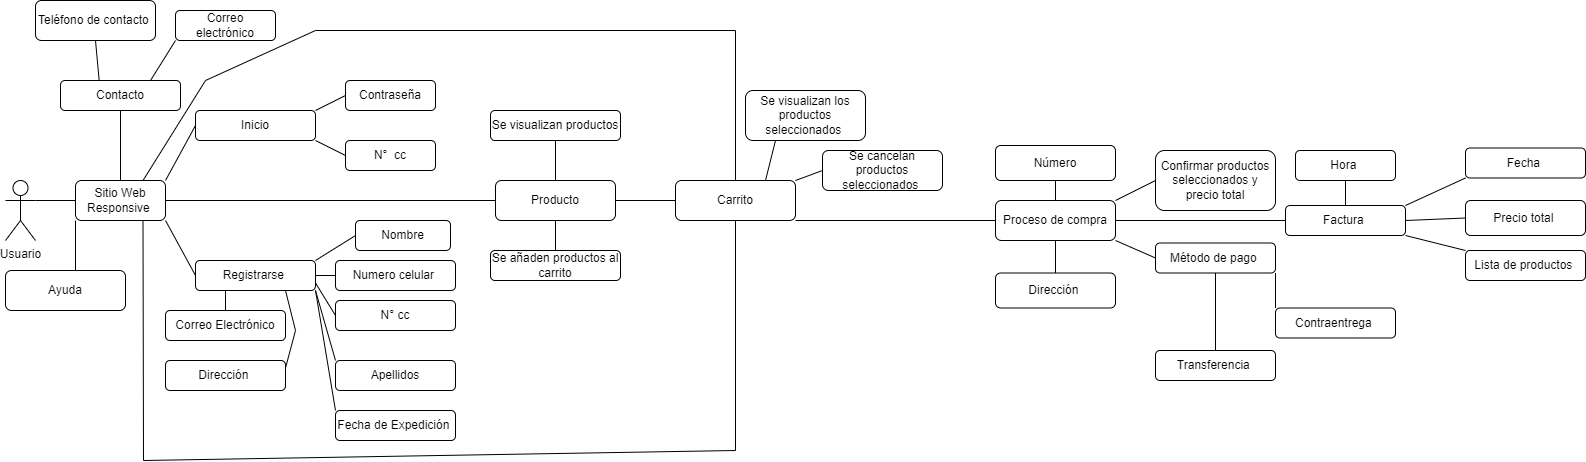

The diagram above was exported from draw.io. Its source (the exported page's mxGraphModel, read from the mxfile embedded in the PNG):
<mxGraphModel dx="1278" dy="641" grid="1" gridSize="10" guides="1" tooltips="1" connect="1" arrows="1" fold="1" page="1" pageScale="1" pageWidth="827" pageHeight="1169" math="0" shadow="0">
  <root>
    <mxCell id="0" />
    <mxCell id="1" parent="0" />
    <mxCell id="3Na0REmijJl1IvgKJbDY-1" value="Usuario" style="shape=umlActor;verticalLabelPosition=bottom;verticalAlign=top;html=1;outlineConnect=0;" parent="1" vertex="1">
      <mxGeometry x="10" y="190" width="30" height="60" as="geometry" />
    </mxCell>
    <mxCell id="3Na0REmijJl1IvgKJbDY-5" value="" style="endArrow=none;html=1;rounded=0;exitX=1;exitY=0.3333333333333333;exitDx=0;exitDy=0;exitPerimeter=0;entryX=0;entryY=0.5;entryDx=0;entryDy=0;" parent="1" source="3Na0REmijJl1IvgKJbDY-1" target="3Na0REmijJl1IvgKJbDY-6" edge="1">
      <mxGeometry width="50" height="50" relative="1" as="geometry">
        <mxPoint x="110" y="230" as="sourcePoint" />
        <mxPoint x="80" y="210" as="targetPoint" />
      </mxGeometry>
    </mxCell>
    <mxCell id="3Na0REmijJl1IvgKJbDY-6" value="Sitio Web Responsive&amp;nbsp;" style="rounded=1;whiteSpace=wrap;html=1;" parent="1" vertex="1">
      <mxGeometry x="80" y="190" width="90" height="40" as="geometry" />
    </mxCell>
    <mxCell id="3Na0REmijJl1IvgKJbDY-7" value="Inicio" style="rounded=1;whiteSpace=wrap;html=1;" parent="1" vertex="1">
      <mxGeometry x="200" y="120" width="120" height="30" as="geometry" />
    </mxCell>
    <mxCell id="3Na0REmijJl1IvgKJbDY-8" value="Registrarse&amp;nbsp;" style="rounded=1;whiteSpace=wrap;html=1;" parent="1" vertex="1">
      <mxGeometry x="200" y="270" width="120" height="30" as="geometry" />
    </mxCell>
    <mxCell id="3Na0REmijJl1IvgKJbDY-9" value="" style="endArrow=none;html=1;rounded=0;exitX=1;exitY=1;exitDx=0;exitDy=0;entryX=0;entryY=0.5;entryDx=0;entryDy=0;" parent="1" source="3Na0REmijJl1IvgKJbDY-6" target="3Na0REmijJl1IvgKJbDY-8" edge="1">
      <mxGeometry width="50" height="50" relative="1" as="geometry">
        <mxPoint x="390" y="270" as="sourcePoint" />
        <mxPoint x="440" y="220" as="targetPoint" />
      </mxGeometry>
    </mxCell>
    <mxCell id="3Na0REmijJl1IvgKJbDY-10" value="" style="endArrow=none;html=1;rounded=0;exitX=1;exitY=0;exitDx=0;exitDy=0;entryX=0;entryY=0.5;entryDx=0;entryDy=0;" parent="1" source="3Na0REmijJl1IvgKJbDY-6" target="3Na0REmijJl1IvgKJbDY-7" edge="1">
      <mxGeometry width="50" height="50" relative="1" as="geometry">
        <mxPoint x="160" y="170" as="sourcePoint" />
        <mxPoint x="210" y="120" as="targetPoint" />
      </mxGeometry>
    </mxCell>
    <mxCell id="3Na0REmijJl1IvgKJbDY-11" value="" style="endArrow=none;html=1;rounded=0;exitX=1;exitY=0;exitDx=0;exitDy=0;entryX=0;entryY=0.5;entryDx=0;entryDy=0;" parent="1" source="3Na0REmijJl1IvgKJbDY-7" target="3Na0REmijJl1IvgKJbDY-12" edge="1">
      <mxGeometry width="50" height="50" relative="1" as="geometry">
        <mxPoint x="340" y="150" as="sourcePoint" />
        <mxPoint x="360" y="120" as="targetPoint" />
      </mxGeometry>
    </mxCell>
    <mxCell id="3Na0REmijJl1IvgKJbDY-12" value="Contraseña" style="rounded=1;whiteSpace=wrap;html=1;" parent="1" vertex="1">
      <mxGeometry x="350" y="90" width="90" height="30" as="geometry" />
    </mxCell>
    <mxCell id="3Na0REmijJl1IvgKJbDY-13" value="N°&amp;nbsp; cc" style="rounded=1;whiteSpace=wrap;html=1;" parent="1" vertex="1">
      <mxGeometry x="350" y="150" width="90" height="30" as="geometry" />
    </mxCell>
    <mxCell id="3Na0REmijJl1IvgKJbDY-14" value="" style="endArrow=none;html=1;rounded=0;exitX=1;exitY=1;exitDx=0;exitDy=0;entryX=0;entryY=0.5;entryDx=0;entryDy=0;" parent="1" source="3Na0REmijJl1IvgKJbDY-7" target="3Na0REmijJl1IvgKJbDY-13" edge="1">
      <mxGeometry width="50" height="50" relative="1" as="geometry">
        <mxPoint x="390" y="270" as="sourcePoint" />
        <mxPoint x="440" y="220" as="targetPoint" />
      </mxGeometry>
    </mxCell>
    <mxCell id="3Na0REmijJl1IvgKJbDY-15" value="Nombre" style="rounded=1;whiteSpace=wrap;html=1;" parent="1" vertex="1">
      <mxGeometry x="360" y="230" width="95" height="30" as="geometry" />
    </mxCell>
    <mxCell id="3Na0REmijJl1IvgKJbDY-16" value="Apellidos" style="rounded=1;whiteSpace=wrap;html=1;" parent="1" vertex="1">
      <mxGeometry x="340" y="370" width="120" height="30" as="geometry" />
    </mxCell>
    <mxCell id="3Na0REmijJl1IvgKJbDY-17" value="N° cc" style="rounded=1;whiteSpace=wrap;html=1;" parent="1" vertex="1">
      <mxGeometry x="340" y="310" width="120" height="30" as="geometry" />
    </mxCell>
    <mxCell id="3Na0REmijJl1IvgKJbDY-18" value="Correo Electrónico" style="rounded=1;whiteSpace=wrap;html=1;" parent="1" vertex="1">
      <mxGeometry x="170" y="320" width="120" height="30" as="geometry" />
    </mxCell>
    <mxCell id="3Na0REmijJl1IvgKJbDY-19" value="" style="endArrow=none;html=1;rounded=0;entryX=0;entryY=0.5;entryDx=0;entryDy=0;exitX=1;exitY=0.5;exitDx=0;exitDy=0;" parent="1" source="3Na0REmijJl1IvgKJbDY-8" target="zuSCDuIa5Cq2c8znxF5V-3" edge="1">
      <mxGeometry width="50" height="50" relative="1" as="geometry">
        <mxPoint x="260" y="360" as="sourcePoint" />
        <mxPoint x="310" y="310" as="targetPoint" />
      </mxGeometry>
    </mxCell>
    <mxCell id="3Na0REmijJl1IvgKJbDY-20" value="" style="endArrow=none;html=1;rounded=0;entryX=0.25;entryY=1;entryDx=0;entryDy=0;exitX=0.5;exitY=0;exitDx=0;exitDy=0;" parent="1" source="3Na0REmijJl1IvgKJbDY-18" target="3Na0REmijJl1IvgKJbDY-8" edge="1">
      <mxGeometry width="50" height="50" relative="1" as="geometry">
        <mxPoint x="80" y="380" as="sourcePoint" />
        <mxPoint x="130" y="330" as="targetPoint" />
      </mxGeometry>
    </mxCell>
    <mxCell id="3Na0REmijJl1IvgKJbDY-21" value="" style="endArrow=none;html=1;rounded=0;entryX=0.75;entryY=1;entryDx=0;entryDy=0;exitX=1;exitY=0.25;exitDx=0;exitDy=0;" parent="1" source="zuSCDuIa5Cq2c8znxF5V-2" target="3Na0REmijJl1IvgKJbDY-8" edge="1">
      <mxGeometry width="50" height="50" relative="1" as="geometry">
        <mxPoint x="320" y="510" as="sourcePoint" />
        <mxPoint x="370" y="460" as="targetPoint" />
        <Array as="points">
          <mxPoint x="300" y="340" />
        </Array>
      </mxGeometry>
    </mxCell>
    <mxCell id="3Na0REmijJl1IvgKJbDY-22" value="" style="endArrow=none;html=1;rounded=0;entryX=1;entryY=0;entryDx=0;entryDy=0;exitX=0;exitY=0.5;exitDx=0;exitDy=0;" parent="1" source="3Na0REmijJl1IvgKJbDY-15" target="3Na0REmijJl1IvgKJbDY-8" edge="1">
      <mxGeometry width="50" height="50" relative="1" as="geometry">
        <mxPoint x="390" y="270" as="sourcePoint" />
        <mxPoint x="440" y="220" as="targetPoint" />
      </mxGeometry>
    </mxCell>
    <mxCell id="zuSCDuIa5Cq2c8znxF5V-1" value="Fecha de Expedición&amp;nbsp;" style="rounded=1;whiteSpace=wrap;html=1;" parent="1" vertex="1">
      <mxGeometry x="340" y="420" width="120" height="30" as="geometry" />
    </mxCell>
    <mxCell id="zuSCDuIa5Cq2c8znxF5V-2" value="Dirección&amp;nbsp;" style="rounded=1;whiteSpace=wrap;html=1;" parent="1" vertex="1">
      <mxGeometry x="170" y="370" width="120" height="30" as="geometry" />
    </mxCell>
    <mxCell id="zuSCDuIa5Cq2c8znxF5V-3" value="Numero celular&amp;nbsp;" style="rounded=1;whiteSpace=wrap;html=1;" parent="1" vertex="1">
      <mxGeometry x="340" y="270" width="120" height="30" as="geometry" />
    </mxCell>
    <mxCell id="zuSCDuIa5Cq2c8znxF5V-4" value="" style="endArrow=none;html=1;rounded=0;entryX=0;entryY=0.5;entryDx=0;entryDy=0;exitX=1;exitY=0.75;exitDx=0;exitDy=0;" parent="1" source="3Na0REmijJl1IvgKJbDY-8" target="3Na0REmijJl1IvgKJbDY-17" edge="1">
      <mxGeometry width="50" height="50" relative="1" as="geometry">
        <mxPoint x="40" y="540" as="sourcePoint" />
        <mxPoint x="90" y="490" as="targetPoint" />
      </mxGeometry>
    </mxCell>
    <mxCell id="zuSCDuIa5Cq2c8znxF5V-5" value="" style="endArrow=none;html=1;rounded=0;entryX=1;entryY=1;entryDx=0;entryDy=0;exitX=0;exitY=0;exitDx=0;exitDy=0;" parent="1" source="3Na0REmijJl1IvgKJbDY-16" target="3Na0REmijJl1IvgKJbDY-8" edge="1">
      <mxGeometry width="50" height="50" relative="1" as="geometry">
        <mxPoint x="300" y="540" as="sourcePoint" />
        <mxPoint x="350" y="490" as="targetPoint" />
      </mxGeometry>
    </mxCell>
    <mxCell id="zuSCDuIa5Cq2c8znxF5V-6" value="" style="endArrow=none;html=1;rounded=0;entryX=1;entryY=1;entryDx=0;entryDy=0;exitX=0;exitY=0;exitDx=0;exitDy=0;" parent="1" source="zuSCDuIa5Cq2c8znxF5V-1" target="3Na0REmijJl1IvgKJbDY-8" edge="1">
      <mxGeometry width="50" height="50" relative="1" as="geometry">
        <mxPoint x="180" y="510" as="sourcePoint" />
        <mxPoint x="230" y="460" as="targetPoint" />
      </mxGeometry>
    </mxCell>
    <mxCell id="zuSCDuIa5Cq2c8znxF5V-7" value="" style="endArrow=none;html=1;rounded=0;exitX=0.75;exitY=0;exitDx=0;exitDy=0;entryX=0.5;entryY=0;entryDx=0;entryDy=0;" parent="1" source="3Na0REmijJl1IvgKJbDY-6" target="zuSCDuIa5Cq2c8znxF5V-16" edge="1">
      <mxGeometry width="50" height="50" relative="1" as="geometry">
        <mxPoint x="250" y="120" as="sourcePoint" />
        <mxPoint x="740" y="180" as="targetPoint" />
        <Array as="points">
          <mxPoint x="210" y="90" />
          <mxPoint x="320" y="40" />
          <mxPoint x="740" y="40" />
        </Array>
      </mxGeometry>
    </mxCell>
    <mxCell id="zuSCDuIa5Cq2c8znxF5V-12" value="Producto" style="rounded=1;whiteSpace=wrap;html=1;" parent="1" vertex="1">
      <mxGeometry x="500" y="190" width="120" height="40" as="geometry" />
    </mxCell>
    <mxCell id="zuSCDuIa5Cq2c8znxF5V-14" value="" style="endArrow=none;html=1;rounded=0;exitX=1;exitY=0.5;exitDx=0;exitDy=0;entryX=0;entryY=0.5;entryDx=0;entryDy=0;" parent="1" source="3Na0REmijJl1IvgKJbDY-6" target="zuSCDuIa5Cq2c8znxF5V-12" edge="1">
      <mxGeometry width="50" height="50" relative="1" as="geometry">
        <mxPoint x="390" y="360" as="sourcePoint" />
        <mxPoint x="440" y="310" as="targetPoint" />
      </mxGeometry>
    </mxCell>
    <mxCell id="zuSCDuIa5Cq2c8znxF5V-15" value="" style="endArrow=none;html=1;rounded=0;exitX=1;exitY=0.5;exitDx=0;exitDy=0;" parent="1" source="zuSCDuIa5Cq2c8znxF5V-12" edge="1">
      <mxGeometry width="50" height="50" relative="1" as="geometry">
        <mxPoint x="640" y="240" as="sourcePoint" />
        <mxPoint x="680" y="210" as="targetPoint" />
      </mxGeometry>
    </mxCell>
    <mxCell id="zuSCDuIa5Cq2c8znxF5V-16" value="Carrito" style="rounded=1;whiteSpace=wrap;html=1;" parent="1" vertex="1">
      <mxGeometry x="680" y="190" width="120" height="40" as="geometry" />
    </mxCell>
    <mxCell id="zuSCDuIa5Cq2c8znxF5V-17" value="" style="endArrow=none;html=1;rounded=0;entryX=0.75;entryY=1;entryDx=0;entryDy=0;exitX=0.5;exitY=1;exitDx=0;exitDy=0;" parent="1" source="zuSCDuIa5Cq2c8znxF5V-16" target="3Na0REmijJl1IvgKJbDY-6" edge="1">
      <mxGeometry width="50" height="50" relative="1" as="geometry">
        <mxPoint x="770" y="460" as="sourcePoint" />
        <mxPoint x="110" y="390" as="targetPoint" />
        <Array as="points">
          <mxPoint x="740" y="460" />
          <mxPoint x="148" y="470" />
        </Array>
      </mxGeometry>
    </mxCell>
    <mxCell id="zuSCDuIa5Cq2c8znxF5V-18" value="" style="endArrow=none;html=1;rounded=0;entryX=0;entryY=1;entryDx=0;entryDy=0;" parent="1" target="3Na0REmijJl1IvgKJbDY-6" edge="1">
      <mxGeometry width="50" height="50" relative="1" as="geometry">
        <mxPoint x="80" y="300" as="sourcePoint" />
        <mxPoint x="110" y="350" as="targetPoint" />
      </mxGeometry>
    </mxCell>
    <mxCell id="zuSCDuIa5Cq2c8znxF5V-19" value="Ayuda" style="rounded=1;whiteSpace=wrap;html=1;" parent="1" vertex="1">
      <mxGeometry x="10" y="280" width="120" height="40" as="geometry" />
    </mxCell>
    <mxCell id="zuSCDuIa5Cq2c8znxF5V-20" value="Contacto" style="rounded=1;whiteSpace=wrap;html=1;" parent="1" vertex="1">
      <mxGeometry x="65" y="90" width="120" height="30" as="geometry" />
    </mxCell>
    <mxCell id="zuSCDuIa5Cq2c8znxF5V-21" value="" style="endArrow=none;html=1;rounded=0;entryX=0.5;entryY=1;entryDx=0;entryDy=0;exitX=0.5;exitY=0;exitDx=0;exitDy=0;" parent="1" source="3Na0REmijJl1IvgKJbDY-6" target="zuSCDuIa5Cq2c8znxF5V-20" edge="1">
      <mxGeometry width="50" height="50" relative="1" as="geometry">
        <mxPoint x="460" y="360" as="sourcePoint" />
        <mxPoint x="510" y="310" as="targetPoint" />
      </mxGeometry>
    </mxCell>
    <mxCell id="zuSCDuIa5Cq2c8znxF5V-22" value="Teléfono de contacto&amp;nbsp;" style="rounded=1;whiteSpace=wrap;html=1;" parent="1" vertex="1">
      <mxGeometry x="40" y="10" width="120" height="40" as="geometry" />
    </mxCell>
    <mxCell id="zuSCDuIa5Cq2c8znxF5V-23" value="Correo electrónico" style="rounded=1;whiteSpace=wrap;html=1;" parent="1" vertex="1">
      <mxGeometry x="180" y="20" width="100" height="30" as="geometry" />
    </mxCell>
    <mxCell id="zuSCDuIa5Cq2c8znxF5V-24" value="" style="endArrow=none;html=1;rounded=0;entryX=0.5;entryY=1;entryDx=0;entryDy=0;exitX=0.322;exitY=-0.013;exitDx=0;exitDy=0;exitPerimeter=0;" parent="1" target="zuSCDuIa5Cq2c8znxF5V-22" edge="1" source="zuSCDuIa5Cq2c8znxF5V-20">
      <mxGeometry width="50" height="50" relative="1" as="geometry">
        <mxPoint x="100" y="80" as="sourcePoint" />
        <mxPoint x="510" y="100" as="targetPoint" />
      </mxGeometry>
    </mxCell>
    <mxCell id="zuSCDuIa5Cq2c8znxF5V-25" value="" style="endArrow=none;html=1;rounded=0;entryX=0;entryY=1;entryDx=0;entryDy=0;exitX=0.75;exitY=0;exitDx=0;exitDy=0;" parent="1" source="zuSCDuIa5Cq2c8znxF5V-20" target="zuSCDuIa5Cq2c8znxF5V-23" edge="1">
      <mxGeometry width="50" height="50" relative="1" as="geometry">
        <mxPoint x="460" y="150" as="sourcePoint" />
        <mxPoint x="510" y="100" as="targetPoint" />
      </mxGeometry>
    </mxCell>
    <mxCell id="zuSCDuIa5Cq2c8znxF5V-26" value="Se visualizan productos" style="rounded=1;whiteSpace=wrap;html=1;" parent="1" vertex="1">
      <mxGeometry x="495" y="120" width="130" height="30" as="geometry" />
    </mxCell>
    <mxCell id="zuSCDuIa5Cq2c8znxF5V-27" value="Se añaden productos al carrito" style="rounded=1;whiteSpace=wrap;html=1;" parent="1" vertex="1">
      <mxGeometry x="495" y="260" width="130" height="30" as="geometry" />
    </mxCell>
    <mxCell id="zuSCDuIa5Cq2c8znxF5V-28" value="" style="endArrow=none;html=1;rounded=0;entryX=0.5;entryY=0;entryDx=0;entryDy=0;exitX=0.5;exitY=1;exitDx=0;exitDy=0;" parent="1" source="zuSCDuIa5Cq2c8znxF5V-12" target="zuSCDuIa5Cq2c8znxF5V-27" edge="1">
      <mxGeometry width="50" height="50" relative="1" as="geometry">
        <mxPoint x="460" y="250" as="sourcePoint" />
        <mxPoint x="510" y="200" as="targetPoint" />
      </mxGeometry>
    </mxCell>
    <mxCell id="zuSCDuIa5Cq2c8znxF5V-29" value="" style="endArrow=none;html=1;rounded=0;entryX=0.25;entryY=1;entryDx=0;entryDy=0;exitX=0.75;exitY=0;exitDx=0;exitDy=0;" parent="1" source="zuSCDuIa5Cq2c8znxF5V-16" target="zuSCDuIa5Cq2c8znxF5V-31" edge="1">
      <mxGeometry width="50" height="50" relative="1" as="geometry">
        <mxPoint x="850" y="280" as="sourcePoint" />
        <mxPoint x="900" y="230" as="targetPoint" />
      </mxGeometry>
    </mxCell>
    <mxCell id="zuSCDuIa5Cq2c8znxF5V-30" value="" style="endArrow=none;html=1;rounded=0;entryX=0.5;entryY=1;entryDx=0;entryDy=0;exitX=0.5;exitY=0;exitDx=0;exitDy=0;" parent="1" source="zuSCDuIa5Cq2c8znxF5V-12" target="zuSCDuIa5Cq2c8znxF5V-26" edge="1">
      <mxGeometry width="50" height="50" relative="1" as="geometry">
        <mxPoint x="550" y="230" as="sourcePoint" />
        <mxPoint x="600" y="180" as="targetPoint" />
      </mxGeometry>
    </mxCell>
    <mxCell id="zuSCDuIa5Cq2c8znxF5V-31" value="Se visualizan los productos seleccionados&amp;nbsp;" style="rounded=1;whiteSpace=wrap;html=1;" parent="1" vertex="1">
      <mxGeometry x="750" y="100" width="120" height="50" as="geometry" />
    </mxCell>
    <mxCell id="zuSCDuIa5Cq2c8znxF5V-32" value="Se cancelan productos seleccionados&amp;nbsp;" style="rounded=1;whiteSpace=wrap;html=1;" parent="1" vertex="1">
      <mxGeometry x="827" y="160" width="120" height="40" as="geometry" />
    </mxCell>
    <mxCell id="zuSCDuIa5Cq2c8znxF5V-34" value="" style="endArrow=none;html=1;rounded=0;entryX=0;entryY=0.5;entryDx=0;entryDy=0;exitX=1;exitY=0;exitDx=0;exitDy=0;" parent="1" source="zuSCDuIa5Cq2c8znxF5V-16" target="zuSCDuIa5Cq2c8znxF5V-32" edge="1">
      <mxGeometry width="50" height="50" relative="1" as="geometry">
        <mxPoint x="790" y="300" as="sourcePoint" />
        <mxPoint x="840" y="250" as="targetPoint" />
      </mxGeometry>
    </mxCell>
    <mxCell id="zuSCDuIa5Cq2c8znxF5V-35" value="Proceso de compra" style="rounded=1;whiteSpace=wrap;html=1;" parent="1" vertex="1">
      <mxGeometry x="1000" y="210" width="120" height="40" as="geometry" />
    </mxCell>
    <mxCell id="zuSCDuIa5Cq2c8znxF5V-36" value="" style="endArrow=none;html=1;rounded=0;entryX=1;entryY=1;entryDx=0;entryDy=0;exitX=0;exitY=0.5;exitDx=0;exitDy=0;" parent="1" source="zuSCDuIa5Cq2c8znxF5V-35" target="zuSCDuIa5Cq2c8znxF5V-16" edge="1">
      <mxGeometry width="50" height="50" relative="1" as="geometry">
        <mxPoint x="850" y="420" as="sourcePoint" />
        <mxPoint x="780" y="250" as="targetPoint" />
      </mxGeometry>
    </mxCell>
    <mxCell id="zuSCDuIa5Cq2c8znxF5V-37" value="" style="endArrow=none;html=1;rounded=0;entryX=0.5;entryY=1;entryDx=0;entryDy=0;exitX=0.5;exitY=0;exitDx=0;exitDy=0;" parent="1" source="zuSCDuIa5Cq2c8znxF5V-38" target="zuSCDuIa5Cq2c8znxF5V-35" edge="1">
      <mxGeometry width="50" height="50" relative="1" as="geometry">
        <mxPoint x="1060" y="280" as="sourcePoint" />
        <mxPoint x="1060" y="390" as="targetPoint" />
      </mxGeometry>
    </mxCell>
    <mxCell id="zuSCDuIa5Cq2c8znxF5V-38" value="Dirección&amp;nbsp;" style="rounded=1;whiteSpace=wrap;html=1;" parent="1" vertex="1">
      <mxGeometry x="1000" y="282.5" width="120" height="35" as="geometry" />
    </mxCell>
    <mxCell id="zuSCDuIa5Cq2c8znxF5V-40" value="Número" style="rounded=1;whiteSpace=wrap;html=1;" parent="1" vertex="1">
      <mxGeometry x="1000" y="155" width="120" height="35" as="geometry" />
    </mxCell>
    <mxCell id="zuSCDuIa5Cq2c8znxF5V-41" value="" style="endArrow=none;html=1;rounded=0;entryX=0.5;entryY=1;entryDx=0;entryDy=0;exitX=0.5;exitY=0;exitDx=0;exitDy=0;" parent="1" source="zuSCDuIa5Cq2c8znxF5V-35" target="zuSCDuIa5Cq2c8znxF5V-40" edge="1">
      <mxGeometry width="50" height="50" relative="1" as="geometry">
        <mxPoint x="1060" y="380" as="sourcePoint" />
        <mxPoint x="1110" y="330" as="targetPoint" />
      </mxGeometry>
    </mxCell>
    <mxCell id="zuSCDuIa5Cq2c8znxF5V-42" value="Confirmar productos seleccionados y precio total" style="rounded=1;whiteSpace=wrap;html=1;" parent="1" vertex="1">
      <mxGeometry x="1160" y="160" width="120" height="60" as="geometry" />
    </mxCell>
    <mxCell id="zuSCDuIa5Cq2c8znxF5V-43" value="Método de pago&amp;nbsp;" style="rounded=1;whiteSpace=wrap;html=1;" parent="1" vertex="1">
      <mxGeometry x="1160" y="252.5" width="120" height="30" as="geometry" />
    </mxCell>
    <mxCell id="zuSCDuIa5Cq2c8znxF5V-44" value="" style="endArrow=none;html=1;rounded=0;entryX=0;entryY=0.5;entryDx=0;entryDy=0;exitX=1;exitY=0;exitDx=0;exitDy=0;" parent="1" source="zuSCDuIa5Cq2c8znxF5V-35" target="zuSCDuIa5Cq2c8znxF5V-42" edge="1">
      <mxGeometry width="50" height="50" relative="1" as="geometry">
        <mxPoint x="1080" y="460" as="sourcePoint" />
        <mxPoint x="1130" y="410" as="targetPoint" />
      </mxGeometry>
    </mxCell>
    <mxCell id="zuSCDuIa5Cq2c8znxF5V-45" value="" style="endArrow=none;html=1;rounded=0;entryX=0;entryY=0.5;entryDx=0;entryDy=0;exitX=1;exitY=1;exitDx=0;exitDy=0;" parent="1" source="zuSCDuIa5Cq2c8znxF5V-35" target="zuSCDuIa5Cq2c8znxF5V-43" edge="1">
      <mxGeometry width="50" height="50" relative="1" as="geometry">
        <mxPoint x="1010" y="220" as="sourcePoint" />
        <mxPoint x="1060" y="170" as="targetPoint" />
      </mxGeometry>
    </mxCell>
    <mxCell id="zuSCDuIa5Cq2c8znxF5V-46" value="Transferencia&amp;nbsp;" style="rounded=1;whiteSpace=wrap;html=1;" parent="1" vertex="1">
      <mxGeometry x="1160" y="360" width="120" height="30" as="geometry" />
    </mxCell>
    <mxCell id="zuSCDuIa5Cq2c8znxF5V-47" value="Contraentrega&amp;nbsp;" style="rounded=1;whiteSpace=wrap;html=1;" parent="1" vertex="1">
      <mxGeometry x="1280" y="317.5" width="120" height="30" as="geometry" />
    </mxCell>
    <mxCell id="zuSCDuIa5Cq2c8znxF5V-48" value="" style="endArrow=none;html=1;rounded=0;entryX=0.5;entryY=1;entryDx=0;entryDy=0;exitX=0.5;exitY=0;exitDx=0;exitDy=0;" parent="1" source="zuSCDuIa5Cq2c8znxF5V-46" target="zuSCDuIa5Cq2c8znxF5V-43" edge="1">
      <mxGeometry width="50" height="50" relative="1" as="geometry">
        <mxPoint x="1010" y="220" as="sourcePoint" />
        <mxPoint x="1060" y="170" as="targetPoint" />
      </mxGeometry>
    </mxCell>
    <mxCell id="zuSCDuIa5Cq2c8znxF5V-49" value="" style="endArrow=none;html=1;rounded=0;entryX=0;entryY=0;entryDx=0;entryDy=0;exitX=1;exitY=1;exitDx=0;exitDy=0;" parent="1" source="zuSCDuIa5Cq2c8znxF5V-43" target="zuSCDuIa5Cq2c8znxF5V-47" edge="1">
      <mxGeometry width="50" height="50" relative="1" as="geometry">
        <mxPoint x="1010" y="220" as="sourcePoint" />
        <mxPoint x="1060" y="170" as="targetPoint" />
      </mxGeometry>
    </mxCell>
    <mxCell id="zuSCDuIa5Cq2c8znxF5V-50" value="" style="endArrow=none;html=1;rounded=0;exitX=1;exitY=0.5;exitDx=0;exitDy=0;" parent="1" source="zuSCDuIa5Cq2c8znxF5V-35" target="zuSCDuIa5Cq2c8znxF5V-51" edge="1">
      <mxGeometry width="50" height="50" relative="1" as="geometry">
        <mxPoint x="1380" y="280" as="sourcePoint" />
        <mxPoint x="1340" y="230" as="targetPoint" />
      </mxGeometry>
    </mxCell>
    <mxCell id="zuSCDuIa5Cq2c8znxF5V-51" value="Factura&amp;nbsp;" style="rounded=1;whiteSpace=wrap;html=1;" parent="1" vertex="1">
      <mxGeometry x="1290" y="215" width="120" height="30" as="geometry" />
    </mxCell>
    <mxCell id="zuSCDuIa5Cq2c8znxF5V-52" value="Precio total&amp;nbsp;" style="rounded=1;whiteSpace=wrap;html=1;" parent="1" vertex="1">
      <mxGeometry x="1470" y="210" width="120" height="35" as="geometry" />
    </mxCell>
    <mxCell id="zuSCDuIa5Cq2c8znxF5V-53" value="Fecha&amp;nbsp;" style="rounded=1;whiteSpace=wrap;html=1;" parent="1" vertex="1">
      <mxGeometry x="1470" y="157.5" width="120" height="30" as="geometry" />
    </mxCell>
    <mxCell id="zuSCDuIa5Cq2c8znxF5V-54" value="Hora&amp;nbsp;" style="rounded=1;whiteSpace=wrap;html=1;" parent="1" vertex="1">
      <mxGeometry x="1300" y="160" width="100" height="30" as="geometry" />
    </mxCell>
    <mxCell id="zuSCDuIa5Cq2c8znxF5V-55" value="Lista de productos&amp;nbsp;" style="rounded=1;whiteSpace=wrap;html=1;" parent="1" vertex="1">
      <mxGeometry x="1470" y="260" width="120" height="30" as="geometry" />
    </mxCell>
    <mxCell id="zuSCDuIa5Cq2c8znxF5V-56" value="" style="endArrow=none;html=1;rounded=0;entryX=0;entryY=0;entryDx=0;entryDy=0;exitX=1;exitY=1;exitDx=0;exitDy=0;" parent="1" source="zuSCDuIa5Cq2c8znxF5V-51" target="zuSCDuIa5Cq2c8znxF5V-55" edge="1">
      <mxGeometry width="50" height="50" relative="1" as="geometry">
        <mxPoint x="1010" y="220" as="sourcePoint" />
        <mxPoint x="1060" y="170" as="targetPoint" />
      </mxGeometry>
    </mxCell>
    <mxCell id="zuSCDuIa5Cq2c8znxF5V-57" value="" style="endArrow=none;html=1;rounded=0;entryX=0;entryY=0.5;entryDx=0;entryDy=0;exitX=1;exitY=0.5;exitDx=0;exitDy=0;" parent="1" source="zuSCDuIa5Cq2c8znxF5V-51" target="zuSCDuIa5Cq2c8znxF5V-52" edge="1">
      <mxGeometry width="50" height="50" relative="1" as="geometry">
        <mxPoint x="1010" y="220" as="sourcePoint" />
        <mxPoint x="1060" y="170" as="targetPoint" />
      </mxGeometry>
    </mxCell>
    <mxCell id="zuSCDuIa5Cq2c8znxF5V-58" value="" style="endArrow=none;html=1;rounded=0;entryX=0;entryY=1;entryDx=0;entryDy=0;exitX=1;exitY=0;exitDx=0;exitDy=0;" parent="1" source="zuSCDuIa5Cq2c8znxF5V-51" target="zuSCDuIa5Cq2c8znxF5V-53" edge="1">
      <mxGeometry width="50" height="50" relative="1" as="geometry">
        <mxPoint x="1010" y="220" as="sourcePoint" />
        <mxPoint x="1060" y="170" as="targetPoint" />
      </mxGeometry>
    </mxCell>
    <mxCell id="zuSCDuIa5Cq2c8znxF5V-59" value="" style="endArrow=none;html=1;rounded=0;entryX=0.5;entryY=1;entryDx=0;entryDy=0;exitX=0.5;exitY=0;exitDx=0;exitDy=0;" parent="1" source="zuSCDuIa5Cq2c8znxF5V-51" target="zuSCDuIa5Cq2c8znxF5V-54" edge="1">
      <mxGeometry width="50" height="50" relative="1" as="geometry">
        <mxPoint x="1010" y="220" as="sourcePoint" />
        <mxPoint x="1060" y="170" as="targetPoint" />
      </mxGeometry>
    </mxCell>
  </root>
</mxGraphModel>